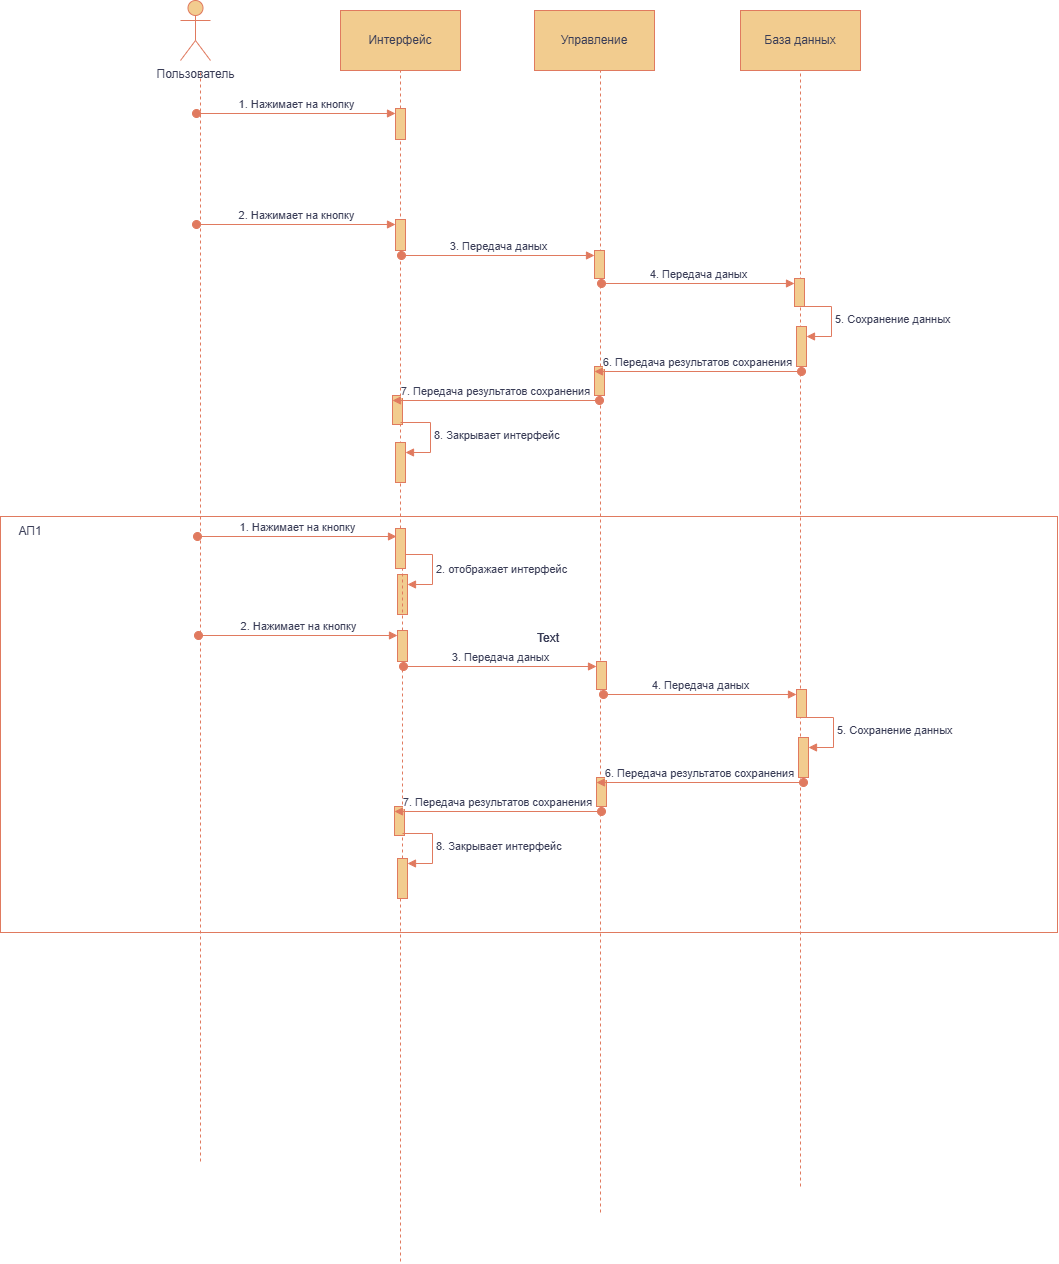

The diagram above was exported from draw.io. Its source (the exported page's mxGraphModel, read from the mxfile embedded in the PNG):
<mxGraphModel dx="2741" dy="1691" grid="0" gridSize="10" guides="1" tooltips="1" connect="1" arrows="1" fold="1" page="0" pageScale="1" pageWidth="827" pageHeight="1169" math="0" shadow="0">
  <root>
    <mxCell id="0" />
    <mxCell id="1" parent="0" />
    <mxCell id="2xPhOEh6D01drfytf_g--5" parent="1" style="shape=umlActor;verticalLabelPosition=bottom;verticalAlign=top;html=1;outlineConnect=0;labelBackgroundColor=none;fillColor=#F2CC8F;strokeColor=#E07A5F;fontColor=#393C56;" value="Пользователь" vertex="1">
      <mxGeometry height="60" width="30" x="60" y="-30" as="geometry" />
    </mxCell>
    <mxCell id="2xPhOEh6D01drfytf_g--6" edge="1" parent="1" style="endArrow=none;dashed=1;html=1;rounded=0;labelBackgroundColor=none;strokeColor=#E07A5F;fontColor=default;" value="">
      <mxGeometry height="50" relative="1" width="50" as="geometry">
        <mxPoint x="80" y="1131" as="sourcePoint" />
        <mxPoint x="80" y="40" as="targetPoint" />
      </mxGeometry>
    </mxCell>
    <mxCell id="2xPhOEh6D01drfytf_g--7" edge="1" parent="1" source="e6FuZsmSBMM7ZkqU4CXV-34" style="endArrow=none;dashed=1;html=1;rounded=0;labelBackgroundColor=none;strokeColor=#E07A5F;fontColor=default;" value="">
      <mxGeometry height="50" relative="1" width="50" as="geometry">
        <mxPoint x="280" y="1231" as="sourcePoint" />
        <mxPoint x="280" y="40" as="targetPoint" />
      </mxGeometry>
    </mxCell>
    <mxCell id="2xPhOEh6D01drfytf_g--8" edge="1" parent="1" style="endArrow=none;dashed=1;html=1;rounded=0;labelBackgroundColor=none;strokeColor=#E07A5F;fontColor=default;" value="">
      <mxGeometry height="50" relative="1" width="50" as="geometry">
        <mxPoint x="480" y="1182" as="sourcePoint" />
        <mxPoint x="480" y="40" as="targetPoint" />
      </mxGeometry>
    </mxCell>
    <mxCell id="2xPhOEh6D01drfytf_g--9" edge="1" parent="1" style="endArrow=none;dashed=1;html=1;rounded=0;labelBackgroundColor=none;strokeColor=#E07A5F;fontColor=default;" value="">
      <mxGeometry height="50" relative="1" width="50" as="geometry">
        <mxPoint x="680" y="1156" as="sourcePoint" />
        <mxPoint x="680" y="40" as="targetPoint" />
      </mxGeometry>
    </mxCell>
    <mxCell id="2xPhOEh6D01drfytf_g--11" parent="1" style="rounded=0;whiteSpace=wrap;html=1;labelBackgroundColor=none;fillColor=#F2CC8F;strokeColor=#E07A5F;fontColor=#393C56;" value="Интерфейс" vertex="1">
      <mxGeometry height="60" width="120" x="220" y="-20" as="geometry" />
    </mxCell>
    <mxCell id="2xPhOEh6D01drfytf_g--12" parent="1" style="rounded=0;whiteSpace=wrap;html=1;labelBackgroundColor=none;fillColor=#F2CC8F;strokeColor=#E07A5F;fontColor=#393C56;" value="Управление" vertex="1">
      <mxGeometry height="60" width="120" x="414" y="-20" as="geometry" />
    </mxCell>
    <mxCell id="2xPhOEh6D01drfytf_g--13" parent="1" style="rounded=0;whiteSpace=wrap;html=1;labelBackgroundColor=none;fillColor=#F2CC8F;strokeColor=#E07A5F;fontColor=#393C56;" value="База данных" vertex="1">
      <mxGeometry height="60" width="120" x="620" y="-20" as="geometry" />
    </mxCell>
    <mxCell id="e6FuZsmSBMM7ZkqU4CXV-1" parent="1" style="html=1;points=[[0,0,0,0,5],[0,1,0,0,-5],[1,0,0,0,5],[1,1,0,0,-5]];perimeter=orthogonalPerimeter;outlineConnect=0;targetShapes=umlLifeline;portConstraint=eastwest;newEdgeStyle={&quot;curved&quot;:0,&quot;rounded&quot;:0};strokeColor=#E07A5F;fontColor=#393C56;fillColor=#F2CC8F;" value="" vertex="1">
      <mxGeometry height="31" width="10" x="275" y="78" as="geometry" />
    </mxCell>
    <mxCell id="e6FuZsmSBMM7ZkqU4CXV-2" edge="1" parent="1" style="html=1;verticalAlign=bottom;startArrow=oval;endArrow=block;startSize=8;curved=0;rounded=0;entryX=0;entryY=0;entryDx=0;entryDy=5;strokeColor=#E07A5F;fontColor=#393C56;fillColor=#F2CC8F;" target="e6FuZsmSBMM7ZkqU4CXV-1" value="1. Нажимает на кнопку">
      <mxGeometry relative="1" as="geometry">
        <mxPoint x="76" y="83" as="sourcePoint" />
      </mxGeometry>
    </mxCell>
    <mxCell id="e6FuZsmSBMM7ZkqU4CXV-3" parent="1" style="html=1;points=[[0,0,0,0,5],[0,1,0,0,-5],[1,0,0,0,5],[1,1,0,0,-5]];perimeter=orthogonalPerimeter;outlineConnect=0;targetShapes=umlLifeline;portConstraint=eastwest;newEdgeStyle={&quot;curved&quot;:0,&quot;rounded&quot;:0};strokeColor=#E07A5F;fontColor=#393C56;fillColor=#F2CC8F;" value="" vertex="1">
      <mxGeometry height="40" width="10" x="277" y="544" as="geometry" />
    </mxCell>
    <mxCell id="e6FuZsmSBMM7ZkqU4CXV-4" edge="1" parent="1" style="html=1;align=left;spacingLeft=2;endArrow=block;rounded=0;edgeStyle=orthogonalEdgeStyle;curved=0;rounded=0;strokeColor=#E07A5F;fontColor=#393C56;fillColor=#F2CC8F;" target="e6FuZsmSBMM7ZkqU4CXV-3" value="2. отображает интерфейс">
      <mxGeometry relative="1" x="0.0588" as="geometry">
        <mxPoint as="offset" />
        <Array as="points">
          <mxPoint x="312" y="554" />
        </Array>
        <mxPoint x="282" y="524" as="sourcePoint" />
      </mxGeometry>
    </mxCell>
    <mxCell id="e6FuZsmSBMM7ZkqU4CXV-5" parent="1" style="html=1;points=[[0,0,0,0,5],[0,1,0,0,-5],[1,0,0,0,5],[1,1,0,0,-5]];perimeter=orthogonalPerimeter;outlineConnect=0;targetShapes=umlLifeline;portConstraint=eastwest;newEdgeStyle={&quot;curved&quot;:0,&quot;rounded&quot;:0};strokeColor=#E07A5F;fontColor=#393C56;fillColor=#F2CC8F;" value="" vertex="1">
      <mxGeometry height="31" width="10" x="275" y="189" as="geometry" />
    </mxCell>
    <mxCell id="e6FuZsmSBMM7ZkqU4CXV-6" edge="1" parent="1" style="html=1;verticalAlign=bottom;startArrow=oval;endArrow=block;startSize=8;curved=0;rounded=0;entryX=0;entryY=0;entryDx=0;entryDy=5;strokeColor=#E07A5F;fontColor=#393C56;fillColor=#F2CC8F;" target="e6FuZsmSBMM7ZkqU4CXV-5" value="2. Нажимает на кнопку">
      <mxGeometry relative="1" as="geometry">
        <mxPoint x="76" y="194" as="sourcePoint" />
      </mxGeometry>
    </mxCell>
    <mxCell id="e6FuZsmSBMM7ZkqU4CXV-7" parent="1" style="html=1;points=[[0,0,0,0,5],[0,1,0,0,-5],[1,0,0,0,5],[1,1,0,0,-5]];perimeter=orthogonalPerimeter;outlineConnect=0;targetShapes=umlLifeline;portConstraint=eastwest;newEdgeStyle={&quot;curved&quot;:0,&quot;rounded&quot;:0};strokeColor=#E07A5F;fontColor=#393C56;fillColor=#F2CC8F;" value="" vertex="1">
      <mxGeometry height="28" width="10" x="474" y="220" as="geometry" />
    </mxCell>
    <mxCell id="e6FuZsmSBMM7ZkqU4CXV-8" edge="1" parent="1" style="html=1;verticalAlign=bottom;startArrow=oval;endArrow=block;startSize=8;curved=0;rounded=0;entryX=0;entryY=0;entryDx=0;entryDy=5;strokeColor=#E07A5F;fontColor=#393C56;fillColor=#F2CC8F;" target="e6FuZsmSBMM7ZkqU4CXV-7" value="3. Передача даных">
      <mxGeometry relative="1" as="geometry">
        <mxPoint x="281" y="225" as="sourcePoint" />
      </mxGeometry>
    </mxCell>
    <mxCell id="e6FuZsmSBMM7ZkqU4CXV-9" parent="1" style="html=1;points=[[0,0,0,0,5],[0,1,0,0,-5],[1,0,0,0,5],[1,1,0,0,-5]];perimeter=orthogonalPerimeter;outlineConnect=0;targetShapes=umlLifeline;portConstraint=eastwest;newEdgeStyle={&quot;curved&quot;:0,&quot;rounded&quot;:0};strokeColor=#E07A5F;fontColor=#393C56;fillColor=#F2CC8F;" value="" vertex="1">
      <mxGeometry height="28" width="10" x="674" y="248" as="geometry" />
    </mxCell>
    <mxCell id="e6FuZsmSBMM7ZkqU4CXV-10" edge="1" parent="1" style="html=1;verticalAlign=bottom;startArrow=oval;endArrow=block;startSize=8;curved=0;rounded=0;entryX=0;entryY=0;entryDx=0;entryDy=5;strokeColor=#E07A5F;fontColor=#393C56;fillColor=#F2CC8F;" target="e6FuZsmSBMM7ZkqU4CXV-9" value="4. Передача даных">
      <mxGeometry relative="1" as="geometry">
        <mxPoint x="481" y="253" as="sourcePoint" />
      </mxGeometry>
    </mxCell>
    <mxCell id="e6FuZsmSBMM7ZkqU4CXV-12" parent="1" style="html=1;points=[[0,0,0,0,5],[0,1,0,0,-5],[1,0,0,0,5],[1,1,0,0,-5]];perimeter=orthogonalPerimeter;outlineConnect=0;targetShapes=umlLifeline;portConstraint=eastwest;newEdgeStyle={&quot;curved&quot;:0,&quot;rounded&quot;:0};strokeColor=#E07A5F;fontColor=#393C56;fillColor=#F2CC8F;" value="" vertex="1">
      <mxGeometry height="40" width="10" x="676" y="296" as="geometry" />
    </mxCell>
    <mxCell id="e6FuZsmSBMM7ZkqU4CXV-13" edge="1" parent="1" style="html=1;align=left;spacingLeft=2;endArrow=block;rounded=0;edgeStyle=orthogonalEdgeStyle;curved=0;rounded=0;strokeColor=#E07A5F;fontColor=#393C56;fillColor=#F2CC8F;" target="e6FuZsmSBMM7ZkqU4CXV-12" value="5. Сохранение данных">
      <mxGeometry relative="1" as="geometry">
        <Array as="points">
          <mxPoint x="711" y="306" />
        </Array>
        <mxPoint x="681" y="276" as="sourcePoint" />
      </mxGeometry>
    </mxCell>
    <mxCell id="e6FuZsmSBMM7ZkqU4CXV-14" parent="1" style="html=1;points=[[0,0,0,0,5],[0,1,0,0,-5],[1,0,0,0,5],[1,1,0,0,-5]];perimeter=orthogonalPerimeter;outlineConnect=0;targetShapes=umlLifeline;portConstraint=eastwest;newEdgeStyle={&quot;curved&quot;:0,&quot;rounded&quot;:0};strokeColor=#E07A5F;fontColor=#393C56;fillColor=#F2CC8F;" value="" vertex="1">
      <mxGeometry height="29" width="10" x="474" y="336" as="geometry" />
    </mxCell>
    <mxCell id="e6FuZsmSBMM7ZkqU4CXV-15" edge="1" parent="1" style="html=1;verticalAlign=bottom;startArrow=oval;endArrow=block;startSize=8;curved=0;rounded=0;entryX=0;entryY=0;entryDx=0;entryDy=5;strokeColor=#E07A5F;fontColor=#393C56;fillColor=#F2CC8F;" target="e6FuZsmSBMM7ZkqU4CXV-14" value="6. Передача результатов сохранения">
      <mxGeometry relative="1" as="geometry">
        <mxPoint x="681" y="341" as="sourcePoint" />
      </mxGeometry>
    </mxCell>
    <mxCell id="e6FuZsmSBMM7ZkqU4CXV-16" parent="1" style="html=1;points=[[0,0,0,0,5],[0,1,0,0,-5],[1,0,0,0,5],[1,1,0,0,-5]];perimeter=orthogonalPerimeter;outlineConnect=0;targetShapes=umlLifeline;portConstraint=eastwest;newEdgeStyle={&quot;curved&quot;:0,&quot;rounded&quot;:0};strokeColor=#E07A5F;fontColor=#393C56;fillColor=#F2CC8F;" value="" vertex="1">
      <mxGeometry height="29" width="10" x="272" y="365" as="geometry" />
    </mxCell>
    <mxCell id="e6FuZsmSBMM7ZkqU4CXV-17" edge="1" parent="1" style="html=1;verticalAlign=bottom;startArrow=oval;endArrow=block;startSize=8;curved=0;rounded=0;entryX=0;entryY=0;entryDx=0;entryDy=5;strokeColor=#E07A5F;fontColor=#393C56;fillColor=#F2CC8F;" target="e6FuZsmSBMM7ZkqU4CXV-16" value="7. Передача результатов сохранения">
      <mxGeometry relative="1" as="geometry">
        <mxPoint x="479" y="370" as="sourcePoint" />
      </mxGeometry>
    </mxCell>
    <mxCell id="e6FuZsmSBMM7ZkqU4CXV-18" parent="1" style="html=1;points=[[0,0,0,0,5],[0,1,0,0,-5],[1,0,0,0,5],[1,1,0,0,-5]];perimeter=orthogonalPerimeter;outlineConnect=0;targetShapes=umlLifeline;portConstraint=eastwest;newEdgeStyle={&quot;curved&quot;:0,&quot;rounded&quot;:0};strokeColor=#E07A5F;fontColor=#393C56;fillColor=#F2CC8F;" value="" vertex="1">
      <mxGeometry height="40" width="10" x="275" y="412" as="geometry" />
    </mxCell>
    <mxCell id="e6FuZsmSBMM7ZkqU4CXV-19" edge="1" parent="1" style="html=1;align=left;spacingLeft=2;endArrow=block;rounded=0;edgeStyle=orthogonalEdgeStyle;curved=0;rounded=0;strokeColor=#E07A5F;fontColor=#393C56;fillColor=#F2CC8F;" target="e6FuZsmSBMM7ZkqU4CXV-18" value="8. Закрывает интерфейс">
      <mxGeometry relative="1" as="geometry">
        <Array as="points">
          <mxPoint x="310" y="422" />
        </Array>
        <mxPoint x="280" y="392" as="sourcePoint" />
      </mxGeometry>
    </mxCell>
    <mxCell id="e6FuZsmSBMM7ZkqU4CXV-21" edge="1" parent="1" style="html=1;verticalAlign=bottom;startArrow=oval;endArrow=block;startSize=8;curved=0;rounded=0;entryX=0;entryY=0;entryDx=0;entryDy=5;strokeColor=#E07A5F;fontColor=#393C56;fillColor=#F2CC8F;" value="1. Нажимает на кнопку">
      <mxGeometry relative="1" as="geometry">
        <mxPoint x="77" y="506" as="sourcePoint" />
        <mxPoint x="276" y="506" as="targetPoint" />
      </mxGeometry>
    </mxCell>
    <mxCell id="e6FuZsmSBMM7ZkqU4CXV-35" edge="1" parent="1" source="e6FuZsmSBMM7ZkqU4CXV-49" style="endArrow=none;dashed=1;html=1;rounded=0;labelBackgroundColor=none;strokeColor=#E07A5F;fontColor=default;" target="e6FuZsmSBMM7ZkqU4CXV-34" value="">
      <mxGeometry height="50" relative="1" width="50" as="geometry">
        <mxPoint x="280" y="1231" as="sourcePoint" />
        <mxPoint x="280" y="40" as="targetPoint" />
      </mxGeometry>
    </mxCell>
    <mxCell id="e6FuZsmSBMM7ZkqU4CXV-34" parent="1" style="html=1;points=[[0,0,0,0,5],[0,1,0,0,-5],[1,0,0,0,5],[1,1,0,0,-5]];perimeter=orthogonalPerimeter;outlineConnect=0;targetShapes=umlLifeline;portConstraint=eastwest;newEdgeStyle={&quot;curved&quot;:0,&quot;rounded&quot;:0};strokeColor=#E07A5F;fontColor=#393C56;fillColor=#F2CC8F;" value="" vertex="1">
      <mxGeometry height="40" width="10" x="275" y="498" as="geometry" />
    </mxCell>
    <mxCell id="e6FuZsmSBMM7ZkqU4CXV-36" parent="1" style="html=1;points=[[0,0,0,0,5],[0,1,0,0,-5],[1,0,0,0,5],[1,1,0,0,-5]];perimeter=orthogonalPerimeter;outlineConnect=0;targetShapes=umlLifeline;portConstraint=eastwest;newEdgeStyle={&quot;curved&quot;:0,&quot;rounded&quot;:0};strokeColor=#E07A5F;fontColor=#393C56;fillColor=#F2CC8F;" value="" vertex="1">
      <mxGeometry height="31" width="10" x="277" y="600" as="geometry" />
    </mxCell>
    <mxCell id="e6FuZsmSBMM7ZkqU4CXV-37" edge="1" parent="1" style="html=1;verticalAlign=bottom;startArrow=oval;endArrow=block;startSize=8;curved=0;rounded=0;entryX=0;entryY=0;entryDx=0;entryDy=5;strokeColor=#E07A5F;fontColor=#393C56;fillColor=#F2CC8F;" target="e6FuZsmSBMM7ZkqU4CXV-36" value="2. Нажимает на кнопку">
      <mxGeometry relative="1" as="geometry">
        <mxPoint x="78" y="605" as="sourcePoint" />
      </mxGeometry>
    </mxCell>
    <mxCell id="e6FuZsmSBMM7ZkqU4CXV-38" parent="1" style="html=1;points=[[0,0,0,0,5],[0,1,0,0,-5],[1,0,0,0,5],[1,1,0,0,-5]];perimeter=orthogonalPerimeter;outlineConnect=0;targetShapes=umlLifeline;portConstraint=eastwest;newEdgeStyle={&quot;curved&quot;:0,&quot;rounded&quot;:0};strokeColor=#E07A5F;fontColor=#393C56;fillColor=#F2CC8F;" value="" vertex="1">
      <mxGeometry height="28" width="10" x="476" y="631" as="geometry" />
    </mxCell>
    <mxCell id="e6FuZsmSBMM7ZkqU4CXV-39" edge="1" parent="1" style="html=1;verticalAlign=bottom;startArrow=oval;endArrow=block;startSize=8;curved=0;rounded=0;entryX=0;entryY=0;entryDx=0;entryDy=5;strokeColor=#E07A5F;fontColor=#393C56;fillColor=#F2CC8F;" target="e6FuZsmSBMM7ZkqU4CXV-38" value="3. Передача даных">
      <mxGeometry relative="1" as="geometry">
        <mxPoint x="283" y="636" as="sourcePoint" />
      </mxGeometry>
    </mxCell>
    <mxCell id="e6FuZsmSBMM7ZkqU4CXV-40" parent="1" style="html=1;points=[[0,0,0,0,5],[0,1,0,0,-5],[1,0,0,0,5],[1,1,0,0,-5]];perimeter=orthogonalPerimeter;outlineConnect=0;targetShapes=umlLifeline;portConstraint=eastwest;newEdgeStyle={&quot;curved&quot;:0,&quot;rounded&quot;:0};strokeColor=#E07A5F;fontColor=#393C56;fillColor=#F2CC8F;" value="" vertex="1">
      <mxGeometry height="28" width="10" x="676" y="659" as="geometry" />
    </mxCell>
    <mxCell id="e6FuZsmSBMM7ZkqU4CXV-41" edge="1" parent="1" style="html=1;verticalAlign=bottom;startArrow=oval;endArrow=block;startSize=8;curved=0;rounded=0;entryX=0;entryY=0;entryDx=0;entryDy=5;strokeColor=#E07A5F;fontColor=#393C56;fillColor=#F2CC8F;" target="e6FuZsmSBMM7ZkqU4CXV-40" value="4. Передача даных">
      <mxGeometry relative="1" as="geometry">
        <mxPoint x="483" y="664" as="sourcePoint" />
      </mxGeometry>
    </mxCell>
    <mxCell id="e6FuZsmSBMM7ZkqU4CXV-42" parent="1" style="html=1;points=[[0,0,0,0,5],[0,1,0,0,-5],[1,0,0,0,5],[1,1,0,0,-5]];perimeter=orthogonalPerimeter;outlineConnect=0;targetShapes=umlLifeline;portConstraint=eastwest;newEdgeStyle={&quot;curved&quot;:0,&quot;rounded&quot;:0};strokeColor=#E07A5F;fontColor=#393C56;fillColor=#F2CC8F;" value="" vertex="1">
      <mxGeometry height="40" width="10" x="678" y="707" as="geometry" />
    </mxCell>
    <mxCell id="e6FuZsmSBMM7ZkqU4CXV-43" edge="1" parent="1" style="html=1;align=left;spacingLeft=2;endArrow=block;rounded=0;edgeStyle=orthogonalEdgeStyle;curved=0;rounded=0;strokeColor=#E07A5F;fontColor=#393C56;fillColor=#F2CC8F;" target="e6FuZsmSBMM7ZkqU4CXV-42" value="5. Сохранение данных">
      <mxGeometry relative="1" as="geometry">
        <Array as="points">
          <mxPoint x="713" y="717" />
        </Array>
        <mxPoint x="683" y="687" as="sourcePoint" />
      </mxGeometry>
    </mxCell>
    <mxCell id="e6FuZsmSBMM7ZkqU4CXV-44" parent="1" style="html=1;points=[[0,0,0,0,5],[0,1,0,0,-5],[1,0,0,0,5],[1,1,0,0,-5]];perimeter=orthogonalPerimeter;outlineConnect=0;targetShapes=umlLifeline;portConstraint=eastwest;newEdgeStyle={&quot;curved&quot;:0,&quot;rounded&quot;:0};strokeColor=#E07A5F;fontColor=#393C56;fillColor=#F2CC8F;" value="" vertex="1">
      <mxGeometry height="29" width="10" x="476" y="747" as="geometry" />
    </mxCell>
    <mxCell id="e6FuZsmSBMM7ZkqU4CXV-45" edge="1" parent="1" style="html=1;verticalAlign=bottom;startArrow=oval;endArrow=block;startSize=8;curved=0;rounded=0;entryX=0;entryY=0;entryDx=0;entryDy=5;strokeColor=#E07A5F;fontColor=#393C56;fillColor=#F2CC8F;" target="e6FuZsmSBMM7ZkqU4CXV-44" value="6. Передача результатов сохранения">
      <mxGeometry relative="1" as="geometry">
        <mxPoint x="683" y="752" as="sourcePoint" />
      </mxGeometry>
    </mxCell>
    <mxCell id="e6FuZsmSBMM7ZkqU4CXV-46" parent="1" style="html=1;points=[[0,0,0,0,5],[0,1,0,0,-5],[1,0,0,0,5],[1,1,0,0,-5]];perimeter=orthogonalPerimeter;outlineConnect=0;targetShapes=umlLifeline;portConstraint=eastwest;newEdgeStyle={&quot;curved&quot;:0,&quot;rounded&quot;:0};strokeColor=#E07A5F;fontColor=#393C56;fillColor=#F2CC8F;" value="" vertex="1">
      <mxGeometry height="29" width="10" x="274" y="776" as="geometry" />
    </mxCell>
    <mxCell id="e6FuZsmSBMM7ZkqU4CXV-47" edge="1" parent="1" style="html=1;verticalAlign=bottom;startArrow=oval;endArrow=block;startSize=8;curved=0;rounded=0;entryX=0;entryY=0;entryDx=0;entryDy=5;strokeColor=#E07A5F;fontColor=#393C56;fillColor=#F2CC8F;" target="e6FuZsmSBMM7ZkqU4CXV-46" value="7. Передача результатов сохранения">
      <mxGeometry relative="1" as="geometry">
        <mxPoint x="481" y="781" as="sourcePoint" />
      </mxGeometry>
    </mxCell>
    <mxCell id="e6FuZsmSBMM7ZkqU4CXV-48" edge="1" parent="1" style="html=1;align=left;spacingLeft=2;endArrow=block;rounded=0;edgeStyle=orthogonalEdgeStyle;curved=0;rounded=0;strokeColor=#E07A5F;fontColor=#393C56;fillColor=#F2CC8F;" value="8. Закрывает интерфейс">
      <mxGeometry relative="1" as="geometry">
        <Array as="points">
          <mxPoint x="312" y="833" />
        </Array>
        <mxPoint x="282" y="803" as="sourcePoint" />
        <mxPoint x="287" y="833" as="targetPoint" />
      </mxGeometry>
    </mxCell>
    <mxCell id="e6FuZsmSBMM7ZkqU4CXV-50" edge="1" parent="1" style="endArrow=none;dashed=1;html=1;rounded=0;labelBackgroundColor=none;strokeColor=#E07A5F;fontColor=default;" target="e6FuZsmSBMM7ZkqU4CXV-49" value="">
      <mxGeometry height="50" relative="1" width="50" as="geometry">
        <mxPoint x="280" y="1231" as="sourcePoint" />
        <mxPoint x="280" y="538" as="targetPoint" />
      </mxGeometry>
    </mxCell>
    <mxCell id="e6FuZsmSBMM7ZkqU4CXV-49" parent="1" style="html=1;points=[[0,0,0,0,5],[0,1,0,0,-5],[1,0,0,0,5],[1,1,0,0,-5]];perimeter=orthogonalPerimeter;outlineConnect=0;targetShapes=umlLifeline;portConstraint=eastwest;newEdgeStyle={&quot;curved&quot;:0,&quot;rounded&quot;:0};strokeColor=#E07A5F;fontColor=#393C56;fillColor=#F2CC8F;" value="" vertex="1">
      <mxGeometry height="40" width="10" x="277" y="828" as="geometry" />
    </mxCell>
    <mxCell id="e6FuZsmSBMM7ZkqU4CXV-51" parent="1" style="rounded=0;whiteSpace=wrap;html=1;strokeColor=#E07A5F;fontColor=#393C56;fillColor=none;" value="" vertex="1">
      <mxGeometry height="416" width="1057" x="-120" y="486" as="geometry" />
    </mxCell>
    <mxCell id="e6FuZsmSBMM7ZkqU4CXV-52" parent="1" style="text;html=1;whiteSpace=wrap;strokeColor=none;fillColor=none;align=center;verticalAlign=middle;rounded=0;fontColor=#393C56;" value="Text" vertex="1">
      <mxGeometry height="30" width="60" x="398" y="593" as="geometry" />
    </mxCell>
    <mxCell id="e6FuZsmSBMM7ZkqU4CXV-53" parent="1" style="text;html=1;whiteSpace=wrap;strokeColor=none;fillColor=none;align=center;verticalAlign=middle;rounded=0;fontColor=#393C56;" value="Text" vertex="1">
      <mxGeometry height="30" width="60" x="398" y="593" as="geometry" />
    </mxCell>
    <mxCell id="e6FuZsmSBMM7ZkqU4CXV-54" parent="1" style="text;html=1;whiteSpace=wrap;strokeColor=none;fillColor=none;align=center;verticalAlign=middle;rounded=0;fontColor=#393C56;" value="АП1" vertex="1">
      <mxGeometry height="30" width="60" x="-120" y="486" as="geometry" />
    </mxCell>
  </root>
</mxGraphModel>